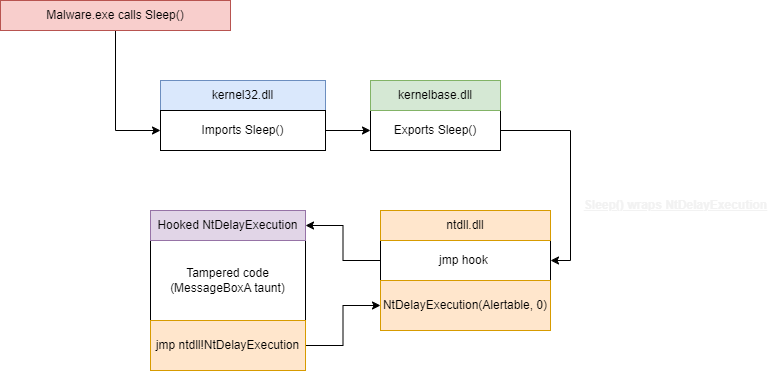

The diagram above was exported from draw.io. Its source (the exported page's mxGraphModel, read from the mxfile embedded in the PNG):
<mxGraphModel dx="2231" dy="774" grid="1" gridSize="10" guides="1" tooltips="1" connect="1" arrows="1" fold="1" page="1" pageScale="1" pageWidth="850" pageHeight="1100" math="0" shadow="0">
  <root>
    <mxCell id="0" />
    <mxCell id="1" parent="0" />
    <mxCell id="4vn7uHNE2fV9JlXxHmWO-14" style="edgeStyle=orthogonalEdgeStyle;rounded=0;orthogonalLoop=1;jettySize=auto;html=1;exitX=0.5;exitY=1;exitDx=0;exitDy=0;entryX=0;entryY=0.5;entryDx=0;entryDy=0;" parent="1" source="4vn7uHNE2fV9JlXxHmWO-2" target="4vn7uHNE2fV9JlXxHmWO-8" edge="1">
      <mxGeometry relative="1" as="geometry" />
    </mxCell>
    <mxCell id="4vn7uHNE2fV9JlXxHmWO-2" value="Malware.exe calls Sleep()" style="rounded=0;whiteSpace=wrap;html=1;fillColor=#f8cecc;strokeColor=#b85450;" parent="1" vertex="1">
      <mxGeometry x="-850" y="80" width="230" height="30" as="geometry" />
    </mxCell>
    <mxCell id="4vn7uHNE2fV9JlXxHmWO-6" value="kernel32.dll" style="rounded=0;whiteSpace=wrap;html=1;fillColor=#dae8fc;strokeColor=#6c8ebf;" parent="1" vertex="1">
      <mxGeometry x="-690" y="160" width="165" height="30" as="geometry" />
    </mxCell>
    <mxCell id="4vn7uHNE2fV9JlXxHmWO-18" style="edgeStyle=orthogonalEdgeStyle;rounded=0;orthogonalLoop=1;jettySize=auto;html=1;exitX=1;exitY=0.5;exitDx=0;exitDy=0;entryX=0;entryY=0.5;entryDx=0;entryDy=0;" parent="1" source="4vn7uHNE2fV9JlXxHmWO-8" target="4vn7uHNE2fV9JlXxHmWO-15" edge="1">
      <mxGeometry relative="1" as="geometry" />
    </mxCell>
    <mxCell id="4vn7uHNE2fV9JlXxHmWO-8" value="Imports Sleep()" style="rounded=0;whiteSpace=wrap;html=1;" parent="1" vertex="1">
      <mxGeometry x="-690" y="190" width="165" height="40" as="geometry" />
    </mxCell>
    <mxCell id="4vn7uHNE2fV9JlXxHmWO-11" value="Tampered code&lt;br&gt;(MessageBoxA taunt)" style="rounded=0;whiteSpace=wrap;html=1;" parent="1" vertex="1">
      <mxGeometry x="-700" y="320" width="155" height="80" as="geometry" />
    </mxCell>
    <mxCell id="4vn7uHNE2fV9JlXxHmWO-12" value="Hooked NtDelayExecution" style="rounded=0;whiteSpace=wrap;html=1;fillColor=#e1d5e7;strokeColor=#9673a6;" parent="1" vertex="1">
      <mxGeometry x="-700" y="290" width="155" height="30" as="geometry" />
    </mxCell>
    <mxCell id="4vn7uHNE2fV9JlXxHmWO-28" style="edgeStyle=orthogonalEdgeStyle;rounded=0;orthogonalLoop=1;jettySize=auto;html=1;exitX=1;exitY=0.5;exitDx=0;exitDy=0;entryX=0;entryY=0.5;entryDx=0;entryDy=0;" parent="1" source="4vn7uHNE2fV9JlXxHmWO-13" target="4vn7uHNE2fV9JlXxHmWO-27" edge="1">
      <mxGeometry relative="1" as="geometry" />
    </mxCell>
    <mxCell id="4vn7uHNE2fV9JlXxHmWO-13" value="jmp ntdll!NtDelayExecution&lt;br&gt;" style="rounded=0;whiteSpace=wrap;html=1;fillColor=#ffe6cc;strokeColor=#d79b00;" parent="1" vertex="1">
      <mxGeometry x="-700" y="400" width="155" height="50" as="geometry" />
    </mxCell>
    <mxCell id="4vn7uHNE2fV9JlXxHmWO-24" style="edgeStyle=orthogonalEdgeStyle;rounded=0;orthogonalLoop=1;jettySize=auto;html=1;exitX=1;exitY=0.5;exitDx=0;exitDy=0;entryX=1;entryY=0.5;entryDx=0;entryDy=0;" parent="1" source="4vn7uHNE2fV9JlXxHmWO-15" target="4vn7uHNE2fV9JlXxHmWO-19" edge="1">
      <mxGeometry relative="1" as="geometry" />
    </mxCell>
    <mxCell id="4vn7uHNE2fV9JlXxHmWO-15" value="Exports Sleep()" style="rounded=0;whiteSpace=wrap;html=1;fillColor=none;" parent="1" vertex="1">
      <mxGeometry x="-480" y="190" width="130" height="40" as="geometry" />
    </mxCell>
    <mxCell id="4vn7uHNE2fV9JlXxHmWO-16" value="kernelbase.dll" style="rounded=0;whiteSpace=wrap;html=1;fillColor=#d5e8d4;strokeColor=#82b366;" parent="1" vertex="1">
      <mxGeometry x="-480" y="160" width="130" height="30" as="geometry" />
    </mxCell>
    <mxCell id="4vn7uHNE2fV9JlXxHmWO-26" style="edgeStyle=orthogonalEdgeStyle;rounded=0;orthogonalLoop=1;jettySize=auto;html=1;exitX=0;exitY=0.5;exitDx=0;exitDy=0;entryX=1;entryY=0.5;entryDx=0;entryDy=0;" parent="1" source="4vn7uHNE2fV9JlXxHmWO-19" target="4vn7uHNE2fV9JlXxHmWO-12" edge="1">
      <mxGeometry relative="1" as="geometry" />
    </mxCell>
    <mxCell id="4vn7uHNE2fV9JlXxHmWO-19" value="jmp hook&amp;nbsp;" style="rounded=0;whiteSpace=wrap;html=1;" parent="1" vertex="1">
      <mxGeometry x="-470" y="320" width="170" height="40" as="geometry" />
    </mxCell>
    <mxCell id="4vn7uHNE2fV9JlXxHmWO-20" value="ntdll.dll" style="rounded=0;whiteSpace=wrap;html=1;fillColor=#ffe6cc;strokeColor=#d79b00;" parent="1" vertex="1">
      <mxGeometry x="-470" y="290" width="170" height="30" as="geometry" />
    </mxCell>
    <mxCell id="4vn7uHNE2fV9JlXxHmWO-25" value="&lt;b&gt;&lt;u&gt;&lt;font color=&quot;#f2f2f2&quot;&gt;Sleep() wraps NtDelayExecution&lt;/font&gt;&lt;/u&gt;&lt;/b&gt;" style="text;html=1;align=center;verticalAlign=middle;resizable=0;points=[];autosize=1;strokeColor=none;fillColor=none;" parent="1" vertex="1">
      <mxGeometry x="-280" y="270" width="210" height="30" as="geometry" />
    </mxCell>
    <mxCell id="4vn7uHNE2fV9JlXxHmWO-27" value="NtDelayExecution(Alertable, 0)" style="rounded=0;whiteSpace=wrap;html=1;fillColor=#ffe6cc;strokeColor=#d79b00;" parent="1" vertex="1">
      <mxGeometry x="-470" y="360" width="170" height="50" as="geometry" />
    </mxCell>
  </root>
</mxGraphModel>